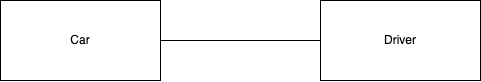

The diagram above was exported from draw.io. Its source (the exported page's mxGraphModel, read from the mxfile embedded in the PNG):
<mxGraphModel dx="1183" dy="748" grid="1" gridSize="10" guides="1" tooltips="1" connect="1" arrows="1" fold="1" page="1" pageScale="1" pageWidth="583" pageHeight="413" math="0" shadow="0">
  <root>
    <mxCell id="0" />
    <mxCell id="1" parent="0" />
    <mxCell id="KlFAWQbJqZQfViYLXsof-1" value="Car" style="rounded=0;whiteSpace=wrap;html=1;" vertex="1" parent="1">
      <mxGeometry x="52" y="160" width="160" height="80" as="geometry" />
    </mxCell>
    <mxCell id="KlFAWQbJqZQfViYLXsof-2" value="Driver" style="rounded=0;whiteSpace=wrap;html=1;" vertex="1" parent="1">
      <mxGeometry x="372" y="160" width="160" height="80" as="geometry" />
    </mxCell>
    <mxCell id="KlFAWQbJqZQfViYLXsof-3" value="" style="endArrow=none;html=1;rounded=0;entryX=0;entryY=0.5;entryDx=0;entryDy=0;" edge="1" parent="1" target="KlFAWQbJqZQfViYLXsof-2">
      <mxGeometry width="50" height="50" relative="1" as="geometry">
        <mxPoint x="212" y="200" as="sourcePoint" />
        <mxPoint x="262" y="150" as="targetPoint" />
      </mxGeometry>
    </mxCell>
  </root>
</mxGraphModel>